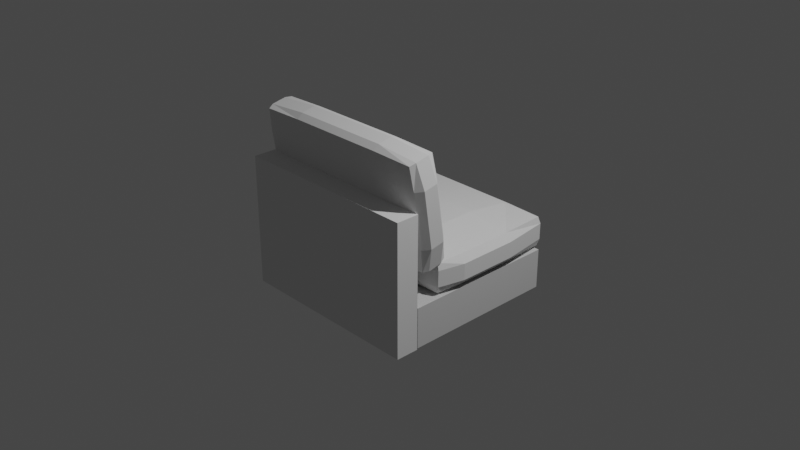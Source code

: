 # Source: simple_sofa_middle.blend  (saved by Blender 2.82.7; exported with 4.5.12 LTS)
import bpy
from mathutils import Matrix  # noqa: F401  (used for matrix-valued properties, if any)

bpy.ops.wm.read_factory_settings(use_empty=True)
scene = bpy.context.scene
scene.name = 'Scene'

# ---- collections
col_collection = bpy.data.collections.new('Collection'); scene.collection.children.link(col_collection)

# ---- materials (node trees are filled in below, after node groups)
mat_material_001 = bpy.data.materials.new('Material.001')
mat_material_001.use_transparent_shadow = False
mat_material_001.preview_render_type = 'CUBE'
mat_material_001.diffuse_color = (0.64, 0.64, 0.64, 1.0)
mat_material_002 = bpy.data.materials.new('Material.002')
mat_material_002.use_transparent_shadow = False
mat_material_002.preview_render_type = 'CUBE'

# ---- material node trees

# ---- world
world_world = bpy.data.worlds.new('World'); scene.world = world_world
world_world.use_nodes = True; world_world.node_tree.nodes.clear()
_N = world_world.node_tree.nodes; _L = world_world.node_tree.links
n0 = _N.new('ShaderNodeOutputWorld'); n0.name = 'World Output'; n0.location = (300, 300)
n1 = _N.new('ShaderNodeBackground'); n1.name = 'Background'; n1.location = (10, 300)
n1.inputs[0].default_value = (0.05088, 0.05088, 0.05088, 1.0)
_L.new(n1.outputs[0], n0.inputs[0])
n0.is_active_output = True
world_world.color = (0.05088, 0.05088, 0.05088)
world_world.use_sun_shadow = False
world_world.sun_shadow_jitter_overblur = 0.0

# ---- cameras
cam_camera = bpy.data.cameras.new('Camera')
cam_camera.clip_end = 100.0
cam_camera.ortho_scale = 7.314

# ---- lights
light_light = bpy.data.lights.new('Light', 'POINT')
light_light.transmission_factor = 0.0
light_light.energy = 1000.0
light_light.shadow_soft_size = 0.1
light_light.shadow_maximum_resolution = 0.006
light_light.use_absolute_resolution = True

# ---- meshes
me_cube_004 = bpy.data.meshes.new('Cube.004')
me_cube_004.from_pydata([(-1.032, -0.9337, -0.7878), (1.032, 0.4828, -0.5373), (1.032, -0.9337, -0.5373), (-1.032, 0.4828, -0.7878), (1.032, -0.9337, -0.7878), (-1.032, -0.9337, -0.5373), (1.032, 0.4828, -0.7878), (-1.032, 0.4828, -0.5373), (-0.541, 0.6946, -0.5839), (-0.541, 0.7655, -0.2282), (-1.014, 0.7536, -0.2878), (-1.082, 0.7403, -0.3546), (0.541, 1.019, -0.3292), (0.9918, 1.006, -0.3304), (0.541, 1.013, -0.5548), (1.014, 0.9754, -0.5489), (-0.541, 1.019, -0.3292), (-1.014, 0.9754, -0.5489), (-1.014, 0.1467, -0.1931), (-1.082, 0.1029, -0.4128), (-1.014, 0.08956, -0.4796), (-0.541, -0.1701, -0.2126), (0.541, -0.2006, -0.3654), (0.541, -0.176, -0.4382), (1.014, -0.1627, -0.3714), (-0.541, 0.08765, -0.4892), (0.541, 0.6946, -0.5839), (1.014, 0.6965, -0.5743), (-0.541, 0.1585, -0.1335), (0.9918, 0.95, -0.6106), (-1.014, 0.6965, -0.5743), (0.541, 0.1585, -0.1335), (1.014, 0.7536, -0.2878), (-0.541, -0.1189, -0.1517), (-0.9918, -0.1069, -0.1568), (0.9918, -0.1069, -0.1568), (0.541, -0.1189, -0.1517), (0.541, -0.1701, -0.2126), (0.9918, -0.1627, -0.437), (-0.541, -0.2006, -0.3654), (-1.014, -0.1627, -0.3714), (-1.014, -0.1322, -0.2185), (-1.082, 0.1333, -0.26), (0.541, 1.044, -0.402), (-0.9918, -0.1627, -0.437), (-1.082, 0.7098, -0.5075), (-0.541, 1.044, -0.402), (-0.541, 1.013, -0.5548), (-1.014, 1.006, -0.3961), (-0.9918, 1.006, -0.3304), (1.082, 0.1029, -0.4128), (-0.9918, 0.95, -0.6106), (-0.541, 0.962, -0.6157), (0.541, 0.962, -0.6157), (1.082, 0.1333, -0.26), (1.014, 0.08956, -0.4796), (1.082, -0.3813, 0.03473), (1.014, -0.1322, -0.2185), (1.082, 0.7403, -0.3546), (1.014, 1.006, -0.3961), (1.014, 0.1467, -0.1931), (0.541, 0.7655, -0.2282), (-0.541, -0.176, -0.4382), (0.541, 0.08765, -0.4892), (-0.541, -0.458, -0.2493), (-0.541, -0.1291, -0.2493), (-1.014, -0.1291, 0.03473), (-0.541, -0.1291, 1.209), (-1.014, -0.2059, 1.209), (-0.9918, -0.1328, -0.2358), (-1.014, -0.2059, -0.2493), (0.9918, -0.4544, -0.2358), (1.014, -0.3813, -0.2493), (1.082, -0.3813, 0.6839), (0.541, -0.3813, -0.2899), (0.541, -0.2059, -0.2899), (1.014, -0.2059, -0.2493), (-1.082, -0.2059, 0.6839), (-0.541, -0.3813, 1.249), (0.541, -0.458, -0.2493), (-0.541, -0.469, 0.6839), (0.541, -0.06075, 0.03473), (0.9918, -0.4544, 1.195), (1.014, -0.458, 0.6839), (1.014, -0.458, 0.03473), (0.541, -0.469, 0.03473), (-0.541, -0.469, 0.03473), (1.014, -0.1291, 0.03473), (0.541, -0.1291, -0.2493), (0.9918, -0.1328, 1.195), (-0.541, -0.06075, 0.6839), (-1.014, -0.1291, 0.6839), (-0.9918, -0.1328, 1.195), (-0.541, -0.06075, 0.03473), (0.541, -0.3813, 1.249), (0.541, -0.1291, 1.209), (1.014, -0.3813, 1.209), (-0.541, -0.2059, 1.249), (-1.082, -0.3813, 0.6839), (-1.014, -0.458, 0.03473), (-1.014, -0.458, 0.6839), (-0.541, -0.2059, -0.2899), (-0.9918, -0.4544, 1.195), (-1.014, -0.3813, 1.209), (-0.9918, -0.4544, -0.2358), (-1.082, -0.2059, 0.03473), (-1.082, -0.3813, 0.03473), (-1.014, -0.3813, -0.2493), (1.082, -0.2059, 0.6839), (1.014, -0.2059, 1.209), (1.014, -0.1291, 0.6839), (0.9918, -0.1328, -0.2358), (1.082, -0.2059, 0.03473), (-0.541, -0.3813, -0.2899), (0.541, -0.2059, 1.249), (0.541, -0.06075, 0.6839), (0.541, -0.458, 1.209), (-0.541, -0.458, 1.209), (0.541, -0.469, 0.6839), (-1.032, -0.9213, -0.5294), (1.032, -0.9213, -0.5294), (1.032, -0.4872, -0.5294), (1.032, -0.4872, 1.183), (-1.032, -0.4872, 1.183), (-1.032, -0.9213, 1.183), (-1.032, -0.4872, -0.5294), (1.032, -0.9213, 1.183), (1.082, 0.7098, -0.5075)], [], [(6, 0, 3), (4, 0, 6), (1, 4, 6), (2, 4, 1), (7, 2, 1), (5, 2, 7), (3, 5, 7), (0, 5, 3), (5, 4, 2), (0, 4, 5), (3, 1, 6), (7, 1, 3), (51, 8, 30), (52, 8, 51), (49, 9, 16), (10, 9, 49), (34, 21, 33), (41, 21, 34), (49, 11, 10), (48, 11, 49), (13, 43, 12), (59, 43, 13), (29, 127, 27), (15, 127, 29), (32, 54, 58), (60, 54, 32), (59, 14, 43), (15, 14, 59), (43, 16, 12), (46, 16, 43), (53, 47, 14), (52, 47, 53), (48, 45, 11), (17, 45, 48), (11, 18, 10), (42, 18, 11), (30, 19, 45), (20, 19, 30), (41, 39, 21), (40, 39, 41), (21, 36, 33), (37, 36, 21), (62, 22, 39), (23, 22, 62), (37, 24, 57), (22, 24, 37), (10, 28, 9), (18, 28, 10), (52, 26, 8), (53, 26, 52), (8, 63, 25), (26, 63, 8), (27, 63, 26), (55, 63, 27), (20, 62, 44), (25, 62, 20), (9, 31, 61), (28, 31, 9), (63, 38, 23), (55, 38, 63), (53, 27, 26), (29, 27, 53), (8, 20, 30), (25, 20, 8), (33, 31, 28), (36, 31, 33), (12, 32, 13), (61, 32, 12), (39, 37, 21), (22, 37, 39), (31, 35, 60), (36, 35, 31), (18, 33, 28), (34, 33, 18), (61, 16, 9), (12, 16, 61), (36, 57, 35), (37, 57, 36), (45, 42, 11), (19, 42, 45), (22, 38, 24), (23, 38, 22), (40, 62, 39), (44, 62, 40), (42, 40, 41), (19, 40, 42), (18, 41, 34), (42, 41, 18), (14, 46, 43), (47, 46, 14), (19, 44, 40), (20, 44, 19), (17, 30, 45), (51, 30, 17), (46, 17, 48), (47, 17, 46), (16, 48, 49), (46, 48, 16), (58, 50, 127), (54, 50, 58), (47, 51, 17), (52, 51, 47), (15, 53, 14), (29, 53, 15), (50, 57, 24), (54, 57, 50), (55, 24, 38), (50, 24, 55), (72, 112, 56), (76, 112, 72), (54, 35, 57), (60, 35, 54), (59, 32, 58), (13, 32, 59), (127, 55, 27), (50, 55, 127), (61, 60, 32), (31, 60, 61), (25, 23, 62), (63, 23, 25), (104, 86, 99), (64, 86, 104), (69, 93, 65), (66, 93, 69), (92, 97, 67), (68, 97, 92), (69, 105, 66), (70, 105, 69), (111, 75, 88), (76, 75, 111), (71, 56, 84), (72, 56, 71), (56, 83, 84), (73, 83, 56), (76, 74, 75), (72, 74, 76), (105, 91, 66), (77, 91, 105), (68, 78, 97), (103, 78, 68), (66, 90, 93), (91, 90, 66), (64, 85, 86), (79, 85, 64), (86, 118, 80), (85, 118, 86), (84, 118, 85), (83, 118, 84), (100, 117, 102), (80, 117, 100), (93, 115, 81), (90, 115, 93), (118, 82, 116), (83, 82, 118), (79, 84, 85), (71, 84, 79), (86, 100, 99), (80, 100, 86), (67, 115, 90), (95, 115, 67), (88, 87, 111), (81, 87, 88), (97, 94, 114), (78, 94, 97), (115, 89, 110), (95, 89, 115), (91, 67, 90), (92, 67, 91), (81, 65, 93), (88, 65, 81), (117, 94, 78), (116, 94, 117), (95, 109, 89), (114, 109, 95), (77, 103, 68), (98, 103, 77), (94, 82, 96), (116, 82, 94), (103, 117, 78), (102, 117, 103), (97, 95, 67), (114, 95, 97), (99, 98, 106), (100, 98, 99), (91, 68, 92), (77, 68, 91), (75, 113, 101), (74, 113, 75), (98, 102, 103), (100, 102, 98), (107, 99, 106), (104, 99, 107), (105, 98, 77), (106, 98, 105), (79, 113, 74), (64, 113, 79), (65, 70, 69), (101, 70, 65), (73, 109, 96), (108, 109, 73), (113, 104, 107), (64, 104, 113), (72, 79, 74), (71, 79, 72), (70, 106, 105), (107, 106, 70), (87, 108, 112), (110, 108, 87), (83, 96, 82), (73, 96, 83), (108, 89, 109), (110, 89, 108), (76, 87, 112), (111, 87, 76), (56, 108, 73), (112, 108, 56), (101, 107, 70), (113, 107, 101), (114, 96, 109), (94, 96, 114), (81, 110, 87), (115, 110, 81), (80, 116, 117), (118, 116, 80), (15, 58, 127), (59, 58, 15), (75, 65, 88), (101, 65, 75), (119, 126, 124), (120, 126, 119), (125, 122, 121), (123, 122, 125), (123, 126, 122), (124, 126, 123), (125, 124, 123), (119, 124, 125), (121, 119, 125), (120, 119, 121), (120, 122, 126), (121, 122, 120)])
me_cube_004.polygons.foreach_set('material_index', [1, 1, 1, 1, 1, 1, 1, 1, 1, 1, 1, 1, 1, 1, 1, 1, 1, 1, 1, 1, 1, 1, 1, 1, 1, 1, 1, 1, 1, 1, 1, 1, 1, 1, 1, 1, 1, 1, 1, 1, 1, 1, 1, 1, 1, 1, 1, 1, 1, 1, 1, 1, 1, 1, 1, 1, 1, 1, 1, 1, 1, 1, 1, 1, 1, 1, 1, 1, 1, 1, 1, 1, 1, 1, 1, 1, 1, 1, 1, 1, 1, 1, 1, 1, 1, 1, 1, 1, 1, 1, 1, 1, 1, 1, 1, 1, 1, 1, 1, 1, 1, 1, 1, 1, 1, 1, 1, 1, 1, 1, 1, 1, 1, 1, 1, 1, 1, 1, 1, 1, 1, 1, 1, 1, 1, 1, 1, 1, 1, 1, 1, 1, 1, 1, 1, 1, 1, 1, 1, 1, 1, 1, 1, 1, 1, 1, 1, 1, 1, 1, 1, 1, 1, 1, 1, 1, 1, 1, 1, 1, 1, 1, 1, 1, 1, 1, 1, 1, 1, 1, 1, 1, 1, 1, 1, 1, 1, 1, 1, 1, 1, 1, 1, 1, 1, 1, 1, 1, 1, 1, 1, 1, 1, 1, 1, 1, 1, 1, 1, 1, 1, 1, 1, 1, 1, 1, 1, 1, 1, 1, 1, 1, 1, 1, 1, 1, 1, 1, 1, 1, 1, 1, 1, 1, 1, 1, 1, 1, 0, 0, 0, 0, 0, 0, 0, 0, 0, 0, 0, 0])
_uv = me_cube_004.uv_layers.new(name='UVMap')
_uv.uv.foreach_set('vector', [0.3617, 0.4478, 0.5597, 0.2423, 0.5597, 0.4478, 0.3617, 0.2423, 0.5597, 0.2423, 0.3617, 0.4478, 0.3253, 0.4478, 0.3617, 0.2423, 0.3617, 0.4478, 0.3253, 0.2423, 0.3617, 0.2423, 0.3253, 0.4478, 0.5597, 0.0004566, 0.3617, 0.2059, 0.3617, 0.0004567, 0.5597, 0.2059, 0.3617, 0.2059, 0.5597, 0.0004566, 0.5597, 0.4478, 0.596, 0.2423, 0.596, 0.4478, 0.5597, 0.2423, 0.596, 0.2423, 0.5597, 0.4478, 0.5597, 0.2059, 0.3617, 0.2423, 0.3617, 0.2059, 0.5597, 0.2423, 0.3617, 0.2423, 0.5597, 0.2059, 0.5597, 0.4478, 0.3617, 0.4841, 0.3617, 0.4478, 0.5597, 0.4841, 0.3617, 0.4841, 0.5597, 0.4478, 0.9439, 0.002624, 0.9067, 0.04587, 0.9068, 0.0004619, 0.9458, 0.04586, 0.9067, 0.04587, 0.9439, 0.002624, 0.944, 0.1939, 0.9067, 0.15, 0.9463, 0.1503, 0.9066, 0.1963, 0.9067, 0.15, 0.944, 0.1939, 0.9554, 0.1755, 0.9657, 0.2194, 0.9542, 0.2191, 0.9652, 0.1735, 0.9657, 0.2194, 0.9554, 0.1755, 0.9982, 0.1674, 0.9878, 0.1291, 0.9996, 0.1299, 0.9883, 0.1687, 0.9878, 0.1291, 0.9982, 0.1674, 0.9979, 0.3662, 0.9882, 0.3223, 0.9994, 0.3225, 0.9882, 0.3682, 0.9882, 0.3223, 0.9979, 0.3662, 0.9203, 0.3661, 0.9101, 0.3284, 0.922, 0.3284, 0.9104, 0.3681, 0.9101, 0.3284, 0.9203, 0.3661, 0.8759, 0.3302, 0.8878, 0.2414, 0.8876, 0.3294, 0.8759, 0.2414, 0.8878, 0.2414, 0.8759, 0.3302, 0.9882, 0.3682, 0.9657, 0.3223, 0.9882, 0.3223, 0.9652, 0.3681, 0.9657, 0.3223, 0.9882, 0.3682, 0.9882, 0.3223, 0.9994, 0.2191, 0.9994, 0.3225, 0.9883, 0.2194, 0.9994, 0.2191, 0.9882, 0.3223, 0.9542, 0.3226, 0.9657, 0.2194, 0.9657, 0.3223, 0.9542, 0.2191, 0.9657, 0.2194, 0.9542, 0.3226, 0.9883, 0.1687, 0.9654, 0.1281, 0.9878, 0.1291, 0.9651, 0.1678, 0.9654, 0.1281, 0.9883, 0.1687, 0.9878, 0.1291, 0.9996, 0.04109, 0.9996, 0.1299, 0.9877, 0.04109, 0.9996, 0.04109, 0.9878, 0.1291, 0.9535, 0.1281, 0.9653, 0.04007, 0.9654, 0.1281, 0.9535, 0.03928, 0.9653, 0.04007, 0.9535, 0.1281, 0.9652, 0.1735, 0.9883, 0.2194, 0.9657, 0.2194, 0.9882, 0.1735, 0.9883, 0.2194, 0.9652, 0.1735, 0.9657, 0.2194, 0.9542, 0.3226, 0.9542, 0.2191, 0.9657, 0.3223, 0.9542, 0.3226, 0.9657, 0.2194, 0.9994, 0.2191, 0.9882, 0.3223, 0.9883, 0.2194, 0.9994, 0.3225, 0.9882, 0.3223, 0.9994, 0.2191, 0.9657, 0.3223, 0.9882, 0.3682, 0.9652, 0.3681, 0.9882, 0.3223, 0.9882, 0.3682, 0.9657, 0.3223, 0.9066, 0.1963, 0.8179, 0.1499, 0.9067, 0.15, 0.8171, 0.1962, 0.8179, 0.1499, 0.9066, 0.1963, 0.9458, 0.04586, 0.9067, 0.1496, 0.9067, 0.04587, 0.9458, 0.1496, 0.9067, 0.1496, 0.9458, 0.04586, 0.9067, 0.04587, 0.8176, 0.1496, 0.8176, 0.04587, 0.9067, 0.1496, 0.8176, 0.1496, 0.9067, 0.04587, 0.9068, 0.195, 0.8176, 0.1496, 0.9067, 0.1496, 0.8177, 0.195, 0.8176, 0.1496, 0.9068, 0.195, 0.8177, 0.0004566, 0.7787, 0.04586, 0.7805, 0.002616, 0.8176, 0.04587, 0.7787, 0.04586, 0.8177, 0.0004566, 0.9067, 0.15, 0.8177, 0.04656, 0.9065, 0.04661, 0.8179, 0.1499, 0.8177, 0.04656, 0.9067, 0.15, 0.8176, 0.1496, 0.7805, 0.1929, 0.7787, 0.1496, 0.8177, 0.195, 0.7805, 0.1929, 0.8176, 0.1496, 0.9458, 0.1496, 0.9068, 0.195, 0.9067, 0.1496, 0.9439, 0.1929, 0.9068, 0.195, 0.9458, 0.1496, 0.9067, 0.04587, 0.8177, 0.0004566, 0.9068, 0.0004619, 0.8176, 0.04587, 0.8177, 0.0004566, 0.9067, 0.04587, 0.7775, 0.1502, 0.8177, 0.04656, 0.8179, 0.1499, 0.7775, 0.04627, 0.8177, 0.04656, 0.7775, 0.1502, 0.9463, 0.04627, 0.9065, 0.0002081, 0.9439, 0.002624, 0.9065, 0.04661, 0.9065, 0.0002081, 0.9463, 0.04627, 0.9883, 0.2194, 0.9657, 0.3223, 0.9657, 0.2194, 0.9882, 0.3223, 0.9657, 0.3223, 0.9883, 0.2194, 0.8177, 0.04656, 0.7797, 0.002861, 0.817, 0.0003802, 0.7775, 0.04627, 0.7797, 0.002861, 0.8177, 0.04656, 0.8171, 0.1962, 0.7775, 0.1502, 0.8179, 0.1499, 0.7797, 0.1937, 0.7775, 0.1502, 0.8171, 0.1962, 0.9065, 0.04661, 0.9463, 0.1503, 0.9067, 0.15, 0.9463, 0.04627, 0.9463, 0.1503, 0.9065, 0.04661, 0.9542, 0.3226, 0.9652, 0.3681, 0.9554, 0.3661, 0.9657, 0.3223, 0.9652, 0.3681, 0.9542, 0.3226, 0.9654, 0.1281, 0.9877, 0.04109, 0.9878, 0.1291, 0.9653, 0.04007, 0.9877, 0.04109, 0.9654, 0.1281, 0.9882, 0.3223, 0.9979, 0.3662, 0.9882, 0.3682, 0.9994, 0.3225, 0.9979, 0.3662, 0.9882, 0.3223, 0.9882, 0.1735, 0.9994, 0.2191, 0.9883, 0.2194, 0.9979, 0.1755, 0.9994, 0.2191, 0.9882, 0.1735, 0.9877, 0.04109, 0.9648, 0.0004566, 0.988, 0.001303, 0.9653, 0.04007, 0.9648, 0.0004566, 0.9877, 0.04109, 0.9996, 0.04109, 0.988, 0.001303, 0.9979, 0.003304, 0.9877, 0.04109, 0.988, 0.001303, 0.9996, 0.04109, 0.9657, 0.3223, 0.9883, 0.2194, 0.9882, 0.3223, 0.9657, 0.2194, 0.9883, 0.2194, 0.9657, 0.3223, 0.9653, 0.04007, 0.955, 0.001701, 0.9648, 0.0004566, 0.9535, 0.03928, 0.955, 0.001701, 0.9653, 0.04007, 0.9651, 0.1678, 0.9535, 0.1281, 0.9654, 0.1281, 0.9552, 0.1658, 0.9535, 0.1281, 0.9651, 0.1678, 0.9883, 0.2194, 0.9652, 0.1735, 0.9882, 0.1735, 0.9657, 0.2194, 0.9652, 0.1735, 0.9883, 0.2194, 0.9994, 0.2191, 0.9882, 0.1735, 0.9979, 0.1755, 0.9883, 0.2194, 0.9882, 0.1735, 0.9994, 0.2191, 0.8876, 0.3294, 0.9102, 0.2404, 0.9101, 0.3284, 0.8878, 0.2414, 0.9102, 0.2404, 0.8876, 0.3294, 0.9657, 0.2194, 0.9554, 0.1755, 0.9652, 0.1735, 0.9542, 0.2191, 0.9554, 0.1755, 0.9657, 0.2194, 0.9652, 0.3681, 0.9542, 0.3226, 0.9657, 0.3223, 0.9554, 0.3661, 0.9542, 0.3226, 0.9652, 0.3681, 0.9102, 0.2404, 0.8875, 0.2016, 0.9106, 0.2008, 0.8878, 0.2414, 0.8875, 0.2016, 0.9102, 0.2404, 0.922, 0.2396, 0.9106, 0.2008, 0.9205, 0.202, 0.9102, 0.2404, 0.9106, 0.2008, 0.922, 0.2396, 0.6524, 0.2011, 0.678, 0.2429, 0.6528, 0.2428, 0.6783, 0.2011, 0.678, 0.2429, 0.6524, 0.2011, 0.8878, 0.2414, 0.8775, 0.2036, 0.8875, 0.2016, 0.8759, 0.2414, 0.8775, 0.2036, 0.8878, 0.2414, 0.8872, 0.369, 0.8759, 0.3302, 0.8876, 0.3294, 0.8773, 0.3677, 0.8759, 0.3302, 0.8872, 0.369, 0.9101, 0.3284, 0.922, 0.2396, 0.922, 0.3284, 0.9102, 0.2404, 0.922, 0.2396, 0.9101, 0.3284, 0.9065, 0.04661, 0.817, 0.0003802, 0.9065, 0.0002081, 0.8177, 0.04656, 0.817, 0.0003802, 0.9065, 0.04661, 0.8176, 0.04587, 0.7787, 0.1496, 0.7787, 0.04586, 0.8176, 0.1496, 0.7787, 0.1496, 0.8176, 0.04587, 0.5705, 0.1922, 0.6098, 0.1489, 0.6097, 0.1943, 0.5685, 0.1489, 0.6098, 0.1489, 0.5705, 0.1922, 0.5698, 0.0009382, 0.6096, 0.04476, 0.5674, 0.04432, 0.6092, -0.001581, 0.6096, 0.04476, 0.5698, 0.0009382, 0.9492, 0.2616, 0.9605, 0.3054, 0.9479, 0.3052, 0.9602, 0.2596, 0.9605, 0.3054, 0.9492, 0.2616, 0.004342, 0.2877, 0.0157, 0.3277, 0.002836, 0.3273, 0.01537, 0.286, 0.0157, 0.3277, 0.004342, 0.2877, 0.9492, 0.2616, 0.9605, 0.3054, 0.9479, 0.3052, 0.9602, 0.2596, 0.9605, 0.3054, 0.9492, 0.2616, 0.6414, 0.2028, 0.6528, 0.2428, 0.6399, 0.2424, 0.6524, 0.2011, 0.6528, 0.2428, 0.6414, 0.2028, 0.6528, 0.2428, 0.6397, 0.3363, 0.6399, 0.2424, 0.6525, 0.3362, 0.6397, 0.3363, 0.6528, 0.2428, 0.9602, 0.2596, 0.9858, 0.3055, 0.9605, 0.3054, 0.986, 0.2596, 0.9858, 0.3055, 0.9602, 0.2596, 0.0157, 0.3277, 0.002587, 0.4213, 0.002836, 0.3273, 0.01544, 0.4211, 0.002587, 0.4213, 0.0157, 0.3277, 0.9602, 0.2596, 0.9858, 0.3055, 0.9605, 0.3054, 0.986, 0.2596, 0.9858, 0.3055, 0.9602, 0.2596, 0.6092, -0.001581, 0.7034, 0.04483, 0.6096, 0.04476, 0.7036, -0.001731, 0.7034, 0.04483, 0.6092, -0.001581, 0.5685, 0.1489, 0.6098, 0.04518, 0.6098, 0.1489, 0.5685, 0.04517, 0.6098, 0.04518, 0.5685, 0.1489, 0.6098, 0.1489, 0.7039, 0.04518, 0.7039, 0.1489, 0.6098, 0.04518, 0.7039, 0.04518, 0.6098, 0.1489, 0.6097, -0.0002353, 0.7039, 0.04518, 0.6098, 0.04518, 0.7039, -0.0002459, 0.7039, 0.04518, 0.6097, -0.0002353, 0.7039, 0.1943, 0.7801, 0.1489, 0.7781, 0.1922, 0.7039, 0.1489, 0.7801, 0.1489, 0.7039, 0.1943, 0.6096, 0.04476, 0.7034, 0.1483, 0.6096, 0.1479, 0.7034, 0.04483, 0.7034, 0.1483, 0.6096, 0.04476, 0.7039, 0.04518, 0.7781, 0.001919, 0.7801, 0.04516, 0.7039, -0.0002459, 0.7781, 0.001919, 0.7039, 0.04518, 0.5685, 0.04517, 0.6097, -0.0002353, 0.6098, 0.04518, 0.5705, 0.001927, 0.6097, -0.0002353, 0.5685, 0.04517, 0.6098, 0.1489, 0.7039, 0.1943, 0.6097, 0.1943, 0.7039, 0.1489, 0.7039, 0.1943, 0.6098, 0.1489, 0.7803, 0.04446, 0.7034, 0.1483, 0.7034, 0.04483, 0.7803, 0.1487, 0.7034, 0.1483, 0.7803, 0.04446, 0.5671, 0.1482, 0.6091, 0.1945, 0.5695, 0.1919, 0.6096, 0.1479, 0.6091, 0.1945, 0.5671, 0.1482, 0.9605, 0.3054, 0.9858, 0.4084, 0.9604, 0.4084, 0.9858, 0.3055, 0.9858, 0.4084, 0.9605, 0.3054, 0.7034, 0.1483, 0.7781, 0.1922, 0.7035, 0.1948, 0.7803, 0.1487, 0.7781, 0.1922, 0.7034, 0.1483, 0.7036, -0.001731, 0.7803, 0.04446, 0.7034, 0.04483, 0.7782, 0.0009729, 0.7803, 0.04446, 0.7036, -0.001731, 0.6096, 0.1479, 0.5674, 0.04432, 0.6096, 0.04476, 0.5671, 0.1482, 0.5674, 0.04432, 0.6096, 0.1479, 0.9984, 0.3052, 0.9858, 0.4084, 0.9858, 0.3055, 0.9984, 0.4087, 0.9858, 0.4084, 0.9984, 0.3052, 0.9479, 0.4086, 0.9602, 0.4543, 0.9492, 0.4523, 0.9604, 0.4084, 0.9602, 0.4543, 0.9479, 0.4086, 0.01544, 0.4211, 0.04094, 0.4977, 0.0152, 0.4977, 0.04088, 0.4211, 0.04094, 0.4977, 0.01544, 0.4211, 0.9858, 0.4084, 0.997, 0.4523, 0.986, 0.4543, 0.9984, 0.4087, 0.997, 0.4523, 0.9858, 0.4084, 0.986, 0.2596, 0.9984, 0.3052, 0.9858, 0.3055, 0.997, 0.2616, 0.9984, 0.3052, 0.986, 0.2596, 0.9605, 0.3054, 0.9479, 0.4086, 0.9479, 0.3052, 0.9604, 0.4084, 0.9479, 0.4086, 0.9605, 0.3054, 0.05374, 0.3275, 0.04088, 0.4211, 0.04092, 0.3278, 0.0538, 0.4214, 0.04088, 0.4211, 0.05374, 0.3275, 0.002587, 0.4213, 0.0152, 0.4977, 0.004246, 0.4959, 0.01544, 0.4211, 0.0152, 0.4977, 0.002587, 0.4213, 0.9605, 0.3054, 0.9858, 0.4084, 0.9604, 0.4084, 0.9858, 0.3055, 0.9858, 0.4084, 0.9605, 0.3054, 0.04088, 0.4211, 0.05189, 0.4959, 0.04094, 0.4977, 0.0538, 0.4214, 0.05189, 0.4959, 0.04088, 0.4211, 0.04125, 0.286, 0.05374, 0.3275, 0.04092, 0.3278, 0.0523, 0.2878, 0.05374, 0.3275, 0.04125, 0.286, 0.0157, 0.3277, 0.04088, 0.4211, 0.01544, 0.4211, 0.04092, 0.3278, 0.04088, 0.4211, 0.0157, 0.3277, 0.9984, 0.3052, 0.9858, 0.4084, 0.9858, 0.3055, 0.9984, 0.4087, 0.9858, 0.4084, 0.9984, 0.3052, 0.9479, 0.4086, 0.9602, 0.4543, 0.9492, 0.4523, 0.9604, 0.4084, 0.9602, 0.4543, 0.9479, 0.4086, 0.6525, 0.3362, 0.678, 0.4128, 0.6523, 0.4128, 0.6779, 0.3362, 0.678, 0.4128, 0.6525, 0.3362, 0.9858, 0.4084, 0.997, 0.4523, 0.986, 0.4543, 0.9984, 0.4087, 0.997, 0.4523, 0.9858, 0.4084, 0.986, 0.2596, 0.9984, 0.3052, 0.9858, 0.3055, 0.997, 0.2616, 0.9984, 0.3052, 0.986, 0.2596, 0.01537, 0.286, 0.04092, 0.3278, 0.0157, 0.3277, 0.04125, 0.286, 0.04092, 0.3278, 0.01537, 0.286, 0.6908, 0.2426, 0.6779, 0.3362, 0.678, 0.2429, 0.6909, 0.3364, 0.6779, 0.3362, 0.6908, 0.2426, 0.6397, 0.3363, 0.6523, 0.4128, 0.6413, 0.411, 0.6525, 0.3362, 0.6523, 0.4128, 0.6397, 0.3363, 0.6779, 0.3362, 0.689, 0.411, 0.678, 0.4128, 0.6909, 0.3364, 0.689, 0.411, 0.6779, 0.3362, 0.6783, 0.2011, 0.6908, 0.2426, 0.678, 0.2429, 0.6894, 0.2029, 0.6908, 0.2426, 0.6783, 0.2011, 0.6528, 0.2428, 0.6779, 0.3362, 0.6525, 0.3362, 0.678, 0.2429, 0.6779, 0.3362, 0.6528, 0.2428, 0.9604, 0.4084, 0.986, 0.4543, 0.9602, 0.4543, 0.9858, 0.4084, 0.986, 0.4543, 0.9604, 0.4084, 0.9604, 0.4084, 0.986, 0.4543, 0.9602, 0.4543, 0.9858, 0.4084, 0.986, 0.4543, 0.9604, 0.4084, 0.6096, 0.1479, 0.7035, 0.1948, 0.6091, 0.1945, 0.7034, 0.1483, 0.7035, 0.1948, 0.6096, 0.1479, 0.7039, 0.1489, 0.7801, 0.04516, 0.7801, 0.1489, 0.7039, 0.04518, 0.7801, 0.04516, 0.7039, 0.1489, 0.9104, 0.3681, 0.8876, 0.3294, 0.9101, 0.3284, 0.8872, 0.369, 0.8876, 0.3294, 0.9104, 0.3681, 0.9605, 0.3054, 0.9479, 0.4086, 0.9479, 0.3052, 0.9604, 0.4084, 0.9479, 0.4086, 0.9605, 0.3054, 0.5217, 0.5019, 0.9179, 0.9988, 0.5217, 0.9988, 0.9179, 0.5019, 0.9179, 0.9988, 0.5217, 0.5019, 0.5217, 0.9988, 0.9179, 0.5019, 0.9179, 0.9988, 0.5217, 0.5019, 0.9179, 0.5019, 0.5217, 0.9988, 0.5219, 0.6278, 0.9182, 0.5017, 0.9182, 0.6278, 0.5219, 0.5017, 0.9182, 0.5017, 0.5219, 0.6278, 0.4699, 0.6279, 0.9675, 0.5017, 0.9675, 0.6279, 0.4699, 0.5017, 0.9675, 0.5017, 0.4699, 0.6279, 0.9182, 0.5017, 0.5219, 0.6278, 0.5219, 0.5017, 0.9182, 0.6278, 0.5219, 0.6278, 0.9182, 0.5017, 0.4699, 0.6279, 0.9675, 0.5017, 0.9675, 0.6279, 0.4699, 0.5017, 0.9675, 0.5017, 0.4699, 0.6279])
me_cube_004.materials.append(mat_material_001)
me_cube_004.materials.append(mat_material_002)
me_cube_004.use_remesh_fix_poles = True
me_cube_004.use_remesh_preserve_attributes = False
me_cube_004.use_mirror_vertex_groups = False
me_cube_004.update()

# ---- objects
ob_cube_004 = bpy.data.objects.new('Cube.004', me_cube_004)
ob_light = bpy.data.objects.new('Light', light_light)
ob_camera = bpy.data.objects.new('Camera', cam_camera)

# ---- transforms, parenting, visibility, modifiers, constraints
ob_cube_004.location = (-9.779e-08, -0.2045, 0.1766)
ob_cube_004.rotation_euler = (1.571, -0.0, 3.142)
ob_cube_004.lineart.crease_threshold = 0.0
ob_light.location = (4.076, 1.005, 5.904)
ob_light.rotation_euler = (0.6503, 0.05522, 1.866)
ob_light.lock_rotations_4d = False
ob_light.empty_display_type = 'ARROWS'
ob_light.color = (0.0, 0.0, 0.0, 0.0)
ob_light.lineart.crease_threshold = 0.0
ob_camera.location = (7.359, -6.926, 4.958)
ob_camera.rotation_euler = (1.109, 0.0, 0.8149)
ob_camera.lock_rotations_4d = False
ob_camera.empty_display_type = 'ARROWS'
ob_camera.color = (0.0, 0.0, 0.0, 0.0)
ob_camera.display_type = 'WIRE'
ob_camera.lineart.crease_threshold = 0.0

# ---- collection membership
scene.collection.objects.link(ob_cube_004)
col_collection.objects.link(ob_light)
col_collection.objects.link(ob_camera)

# ---- scene / render settings (as saved in the file)
scene.camera = ob_camera
scene.frame_start = 1; scene.frame_end = 250; scene.frame_set(1)
scene.render.engine = 'BLENDER_EEVEE_NEXT'
scene.cycles.use_denoising = False
scene.cycles.samples = 128
scene.cycles.sampling_pattern = 'TABULATED_SOBOL'
scene.cycles.use_adaptive_sampling = False
scene.cycles.use_light_tree = False
scene.view_settings.view_transform = 'Filmic'
bpy.context.view_layer.update()

